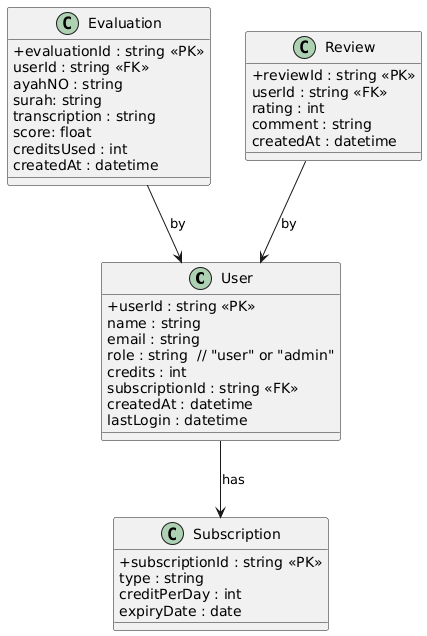

The diagram above was rendered by PlantUML. Its source (embedded in the PNG):
@startuml
!define TABLE class
skinparam classAttributeIconSize 0

' ======================
' User & Subscription
' ======================
TABLE User {
  +userId : string <<PK>>
  name : string
  email : string
  role : string  // "user" or "admin"
  credits : int
  subscriptionId : string <<FK>>
  createdAt : datetime
  lastLogin : datetime
}

TABLE Subscription {
  +subscriptionId : string <<PK>>
  type : string
  creditPerDay : int
  expiryDate : date
}

User --> Subscription : "has"

TABLE Evaluation {
  +evaluationId : string <<PK>>
  userId : string <<FK>>
  ayahNO : string
  surah: string
  transcription : string
  score: float
  creditsUsed : int
  createdAt : datetime
}

Evaluation --> User : "by"



' ======================
' Reviews
' ======================
TABLE Review {
  +reviewId : string <<PK>>
  userId : string <<FK>>
  rating : int
  comment : string
  createdAt : datetime
}

Review --> User : "by"
@enduml